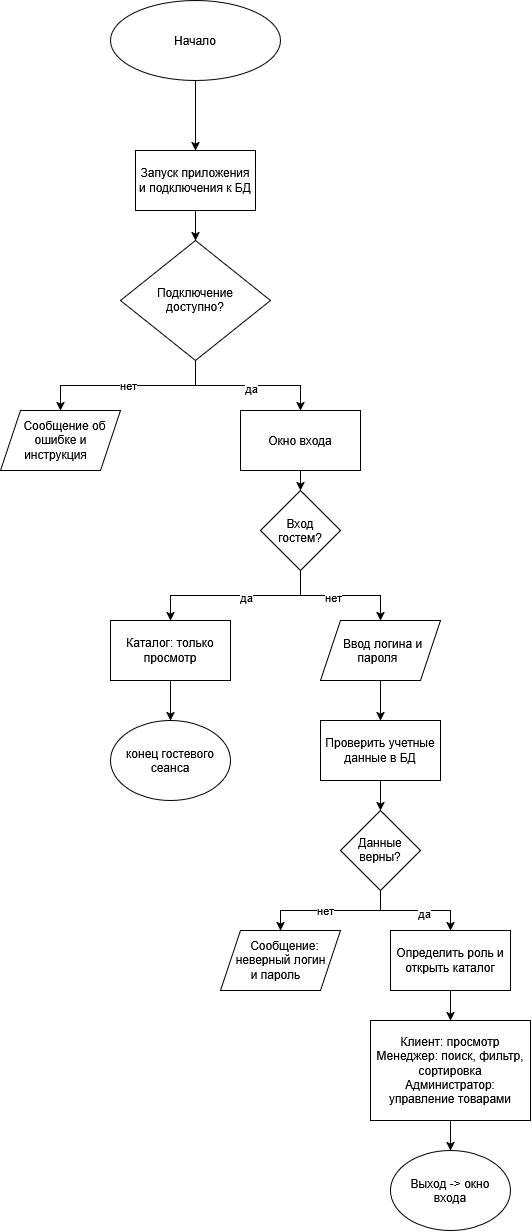

The diagram above was exported from draw.io. Its source (the exported page's mxGraphModel, read from the mxfile embedded in the PNG):
<mxGraphModel dx="691" dy="786" grid="1" gridSize="10" guides="1" tooltips="1" connect="1" arrows="1" fold="1" page="1" pageScale="1" pageWidth="827" pageHeight="1169" math="0" shadow="0">
  <root>
    <mxCell id="0" />
    <mxCell id="1" parent="0" />
    <mxCell id="mnxgfy3XpGJcHmoRSYqH-41" edge="1" parent="1" source="mnxgfy3XpGJcHmoRSYqH-2" style="edgeStyle=orthogonalEdgeStyle;rounded=0;orthogonalLoop=1;jettySize=auto;html=1;exitX=0.5;exitY=1;exitDx=0;exitDy=0;entryX=0.5;entryY=0;entryDx=0;entryDy=0;">
      <mxGeometry relative="1" as="geometry">
        <mxPoint x="345" y="270" as="targetPoint" />
      </mxGeometry>
    </mxCell>
    <mxCell id="mnxgfy3XpGJcHmoRSYqH-2" parent="1" style="ellipse;whiteSpace=wrap;html=1;shapeInside=1;" value="Начало" vertex="1">
      <mxGeometry height="80" width="170" x="260" y="120" as="geometry" />
    </mxCell>
    <mxCell id="mnxgfy3XpGJcHmoRSYqH-38" parent="1" style="ellipse;whiteSpace=wrap;html=1;shapeInside=1;" value="Выход -&amp;gt; окно входа" vertex="1">
      <mxGeometry height="80" width="120" x="540" y="1270" as="geometry" />
    </mxCell>
    <mxCell id="mnxgfy3XpGJcHmoRSYqH-86" edge="1" parent="1" source="mnxgfy3XpGJcHmoRSYqH-42" style="edgeStyle=orthogonalEdgeStyle;rounded=0;orthogonalLoop=1;jettySize=auto;html=1;exitX=0.5;exitY=1;exitDx=0;exitDy=0;" target="mnxgfy3XpGJcHmoRSYqH-85">
      <mxGeometry relative="1" as="geometry" />
    </mxCell>
    <mxCell id="mnxgfy3XpGJcHmoRSYqH-87" connectable="0" parent="mnxgfy3XpGJcHmoRSYqH-86" style="edgeLabel;html=1;align=center;verticalAlign=middle;resizable=0;points=[];" value="нет" vertex="1">
      <mxGeometry relative="1" x="0.0054" y="-1" as="geometry">
        <mxPoint as="offset" />
      </mxGeometry>
    </mxCell>
    <mxCell id="mnxgfy3XpGJcHmoRSYqH-89" edge="1" parent="1" source="mnxgfy3XpGJcHmoRSYqH-42" style="edgeStyle=orthogonalEdgeStyle;rounded=0;orthogonalLoop=1;jettySize=auto;html=1;exitX=0.5;exitY=1;exitDx=0;exitDy=0;entryX=0.5;entryY=0;entryDx=0;entryDy=0;" target="mnxgfy3XpGJcHmoRSYqH-88">
      <mxGeometry relative="1" as="geometry" />
    </mxCell>
    <mxCell id="mnxgfy3XpGJcHmoRSYqH-90" connectable="0" parent="mnxgfy3XpGJcHmoRSYqH-89" style="edgeLabel;html=1;align=center;verticalAlign=middle;resizable=0;points=[];" value="да" vertex="1">
      <mxGeometry relative="1" x="0.0323" y="-2" as="geometry">
        <mxPoint as="offset" />
      </mxGeometry>
    </mxCell>
    <mxCell id="mnxgfy3XpGJcHmoRSYqH-42" parent="1" style="rhombus;whiteSpace=wrap;html=1;shapeInside=1;" value="Подключение доступно?" vertex="1">
      <mxGeometry height="120" width="150" x="270" y="360" as="geometry" />
    </mxCell>
    <mxCell id="mnxgfy3XpGJcHmoRSYqH-84" edge="1" parent="1" source="mnxgfy3XpGJcHmoRSYqH-83" style="edgeStyle=orthogonalEdgeStyle;rounded=0;orthogonalLoop=1;jettySize=auto;html=1;exitX=0.5;exitY=1;exitDx=0;exitDy=0;" target="mnxgfy3XpGJcHmoRSYqH-42">
      <mxGeometry relative="1" as="geometry" />
    </mxCell>
    <mxCell id="mnxgfy3XpGJcHmoRSYqH-83" parent="1" style="rounded=0;whiteSpace=wrap;html=1;" value="Запуск приложения и подключения к БД" vertex="1">
      <mxGeometry height="60" width="120" x="285" y="270" as="geometry" />
    </mxCell>
    <mxCell id="mnxgfy3XpGJcHmoRSYqH-85" parent="1" style="shape=parallelogram;perimeter=parallelogramPerimeter;whiteSpace=wrap;html=1;shapeInside=1;fixedSize=1;" value="Сообщение об ошибке и инструкция" vertex="1">
      <mxGeometry height="60" width="120" x="150" y="530" as="geometry" />
    </mxCell>
    <mxCell id="mnxgfy3XpGJcHmoRSYqH-92" edge="1" parent="1" source="mnxgfy3XpGJcHmoRSYqH-88" style="edgeStyle=orthogonalEdgeStyle;rounded=0;orthogonalLoop=1;jettySize=auto;html=1;exitX=0.5;exitY=1;exitDx=0;exitDy=0;entryX=0.5;entryY=0;entryDx=0;entryDy=0;" target="mnxgfy3XpGJcHmoRSYqH-91">
      <mxGeometry relative="1" as="geometry" />
    </mxCell>
    <mxCell id="mnxgfy3XpGJcHmoRSYqH-88" parent="1" style="rounded=0;whiteSpace=wrap;html=1;" value="Окно входа" vertex="1">
      <mxGeometry height="60" width="120" x="390" y="530" as="geometry" />
    </mxCell>
    <mxCell id="mnxgfy3XpGJcHmoRSYqH-94" edge="1" parent="1" source="mnxgfy3XpGJcHmoRSYqH-91" style="edgeStyle=orthogonalEdgeStyle;rounded=0;orthogonalLoop=1;jettySize=auto;html=1;exitX=0.5;exitY=1;exitDx=0;exitDy=0;entryX=0.5;entryY=0;entryDx=0;entryDy=0;" target="mnxgfy3XpGJcHmoRSYqH-93">
      <mxGeometry relative="1" as="geometry" />
    </mxCell>
    <mxCell id="mnxgfy3XpGJcHmoRSYqH-97" connectable="0" parent="mnxgfy3XpGJcHmoRSYqH-94" style="edgeLabel;html=1;align=center;verticalAlign=middle;resizable=0;points=[];" value="да" vertex="1">
      <mxGeometry relative="1" x="-0.1111" y="1" as="geometry">
        <mxPoint as="offset" />
      </mxGeometry>
    </mxCell>
    <mxCell id="mnxgfy3XpGJcHmoRSYqH-96" edge="1" parent="1" source="mnxgfy3XpGJcHmoRSYqH-91" style="edgeStyle=orthogonalEdgeStyle;rounded=0;orthogonalLoop=1;jettySize=auto;html=1;exitX=0.5;exitY=1;exitDx=0;exitDy=0;entryX=0.5;entryY=0;entryDx=0;entryDy=0;" target="mnxgfy3XpGJcHmoRSYqH-95">
      <mxGeometry relative="1" as="geometry" />
    </mxCell>
    <mxCell id="mnxgfy3XpGJcHmoRSYqH-98" connectable="0" parent="mnxgfy3XpGJcHmoRSYqH-96" style="edgeLabel;html=1;align=center;verticalAlign=middle;resizable=0;points=[];" value="нет" vertex="1">
      <mxGeometry relative="1" x="-0.1231" y="-1" as="geometry">
        <mxPoint as="offset" />
      </mxGeometry>
    </mxCell>
    <mxCell id="mnxgfy3XpGJcHmoRSYqH-91" parent="1" style="rhombus;whiteSpace=wrap;html=1;shapeInside=1;" value="Вход гостем?" vertex="1">
      <mxGeometry height="80" width="80" x="410" y="610" as="geometry" />
    </mxCell>
    <mxCell id="mnxgfy3XpGJcHmoRSYqH-100" edge="1" parent="1" source="mnxgfy3XpGJcHmoRSYqH-93" style="edgeStyle=orthogonalEdgeStyle;rounded=0;orthogonalLoop=1;jettySize=auto;html=1;exitX=0.5;exitY=1;exitDx=0;exitDy=0;entryX=0.5;entryY=0;entryDx=0;entryDy=0;" target="mnxgfy3XpGJcHmoRSYqH-99">
      <mxGeometry relative="1" as="geometry" />
    </mxCell>
    <mxCell id="mnxgfy3XpGJcHmoRSYqH-93" parent="1" style="rounded=0;whiteSpace=wrap;html=1;" value="Каталог: только просмотр" vertex="1">
      <mxGeometry height="60" width="120" x="260" y="740" as="geometry" />
    </mxCell>
    <mxCell id="mnxgfy3XpGJcHmoRSYqH-102" edge="1" parent="1" source="mnxgfy3XpGJcHmoRSYqH-95" style="edgeStyle=orthogonalEdgeStyle;rounded=0;orthogonalLoop=1;jettySize=auto;html=1;exitX=0.5;exitY=1;exitDx=0;exitDy=0;entryX=0.5;entryY=0;entryDx=0;entryDy=0;" target="mnxgfy3XpGJcHmoRSYqH-101">
      <mxGeometry relative="1" as="geometry" />
    </mxCell>
    <mxCell id="mnxgfy3XpGJcHmoRSYqH-95" parent="1" style="shape=parallelogram;perimeter=parallelogramPerimeter;whiteSpace=wrap;html=1;shapeInside=1;fixedSize=1;" value="Ввод логина и пароля" vertex="1">
      <mxGeometry height="60" width="120" x="470" y="740" as="geometry" />
    </mxCell>
    <mxCell id="mnxgfy3XpGJcHmoRSYqH-99" parent="1" style="ellipse;whiteSpace=wrap;html=1;shapeInside=1;" value="конец гостевого сеанса" vertex="1">
      <mxGeometry height="80" width="120" x="260" y="840" as="geometry" />
    </mxCell>
    <mxCell id="mnxgfy3XpGJcHmoRSYqH-104" edge="1" parent="1" source="mnxgfy3XpGJcHmoRSYqH-101" style="edgeStyle=orthogonalEdgeStyle;rounded=0;orthogonalLoop=1;jettySize=auto;html=1;exitX=0.5;exitY=1;exitDx=0;exitDy=0;entryX=0.5;entryY=0;entryDx=0;entryDy=0;" target="mnxgfy3XpGJcHmoRSYqH-103">
      <mxGeometry relative="1" as="geometry" />
    </mxCell>
    <mxCell id="mnxgfy3XpGJcHmoRSYqH-101" parent="1" style="rounded=0;whiteSpace=wrap;html=1;" value="Проверить учетные данные в БД" vertex="1">
      <mxGeometry height="60" width="120" x="470" y="840" as="geometry" />
    </mxCell>
    <mxCell id="mnxgfy3XpGJcHmoRSYqH-106" edge="1" parent="1" source="mnxgfy3XpGJcHmoRSYqH-103" style="edgeStyle=orthogonalEdgeStyle;rounded=0;orthogonalLoop=1;jettySize=auto;html=1;exitX=0.5;exitY=1;exitDx=0;exitDy=0;entryX=0.5;entryY=0;entryDx=0;entryDy=0;" target="mnxgfy3XpGJcHmoRSYqH-105">
      <mxGeometry relative="1" as="geometry" />
    </mxCell>
    <mxCell id="mnxgfy3XpGJcHmoRSYqH-107" connectable="0" parent="mnxgfy3XpGJcHmoRSYqH-106" style="edgeLabel;html=1;align=center;verticalAlign=middle;resizable=0;points=[];" value="нет" vertex="1">
      <mxGeometry relative="1" x="0.0857" y="-1" as="geometry">
        <mxPoint as="offset" />
      </mxGeometry>
    </mxCell>
    <mxCell id="mnxgfy3XpGJcHmoRSYqH-109" edge="1" parent="1" source="mnxgfy3XpGJcHmoRSYqH-103" style="edgeStyle=orthogonalEdgeStyle;rounded=0;orthogonalLoop=1;jettySize=auto;html=1;exitX=0.5;exitY=1;exitDx=0;exitDy=0;entryX=0.5;entryY=0;entryDx=0;entryDy=0;" target="mnxgfy3XpGJcHmoRSYqH-108">
      <mxGeometry relative="1" as="geometry" />
    </mxCell>
    <mxCell id="mnxgfy3XpGJcHmoRSYqH-113" connectable="0" parent="mnxgfy3XpGJcHmoRSYqH-109" style="edgeLabel;html=1;align=center;verticalAlign=middle;resizable=0;points=[];" value="да" vertex="1">
      <mxGeometry relative="1" x="0.1455" y="-2" as="geometry">
        <mxPoint as="offset" />
      </mxGeometry>
    </mxCell>
    <mxCell id="mnxgfy3XpGJcHmoRSYqH-103" parent="1" style="rhombus;whiteSpace=wrap;html=1;shapeInside=1;" value="Данные верны?" vertex="1">
      <mxGeometry height="80" width="80" x="490" y="930" as="geometry" />
    </mxCell>
    <mxCell id="mnxgfy3XpGJcHmoRSYqH-105" parent="1" style="shape=parallelogram;perimeter=parallelogramPerimeter;whiteSpace=wrap;html=1;shapeInside=1;fixedSize=1;" value="Сообщение: неверный логин и пароль" vertex="1">
      <mxGeometry height="60" width="120" x="370" y="1050" as="geometry" />
    </mxCell>
    <mxCell id="mnxgfy3XpGJcHmoRSYqH-111" edge="1" parent="1" source="mnxgfy3XpGJcHmoRSYqH-108" style="edgeStyle=orthogonalEdgeStyle;rounded=0;orthogonalLoop=1;jettySize=auto;html=1;exitX=0.5;exitY=1;exitDx=0;exitDy=0;entryX=0.5;entryY=0;entryDx=0;entryDy=0;" target="mnxgfy3XpGJcHmoRSYqH-110">
      <mxGeometry relative="1" as="geometry" />
    </mxCell>
    <mxCell id="mnxgfy3XpGJcHmoRSYqH-108" parent="1" style="rounded=0;whiteSpace=wrap;html=1;" value="Определить роль и открыть каталог" vertex="1">
      <mxGeometry height="60" width="120" x="540" y="1050" as="geometry" />
    </mxCell>
    <mxCell id="mnxgfy3XpGJcHmoRSYqH-112" edge="1" parent="1" source="mnxgfy3XpGJcHmoRSYqH-110" style="edgeStyle=orthogonalEdgeStyle;rounded=0;orthogonalLoop=1;jettySize=auto;html=1;exitX=0.5;exitY=1;exitDx=0;exitDy=0;entryX=0.5;entryY=0;entryDx=0;entryDy=0;" target="mnxgfy3XpGJcHmoRSYqH-38">
      <mxGeometry relative="1" as="geometry" />
    </mxCell>
    <mxCell id="mnxgfy3XpGJcHmoRSYqH-110" parent="1" style="rounded=0;whiteSpace=wrap;html=1;" value="&lt;div&gt;Клиент: просмотр&lt;/div&gt;&lt;div&gt;Менеджер: поиск, фильтр, сортировка&lt;/div&gt;&lt;div&gt;Администратор: управление товарами&lt;/div&gt;" vertex="1">
      <mxGeometry height="100" width="160" x="520" y="1140" as="geometry" />
    </mxCell>
  </root>
</mxGraphModel>